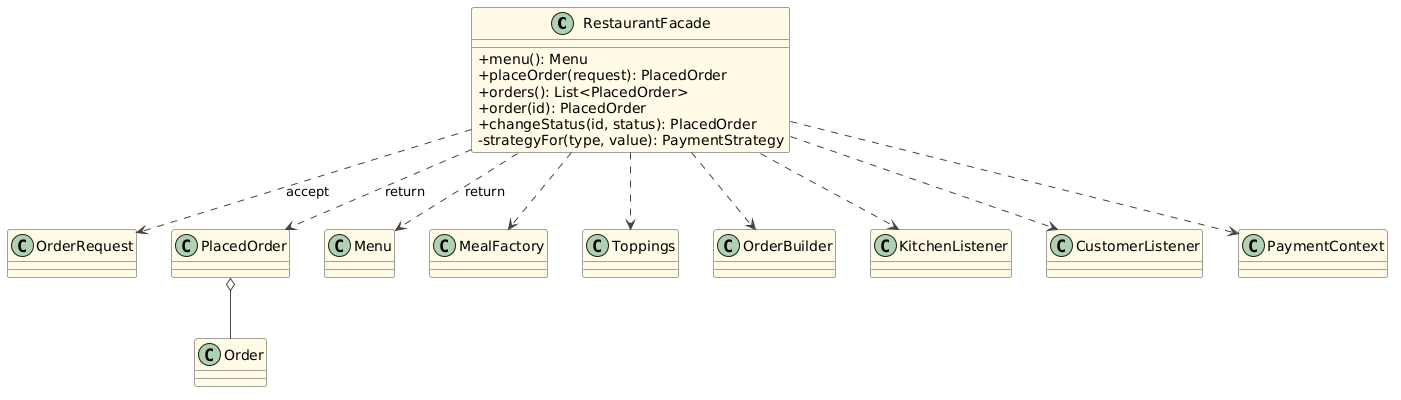

The diagram above was rendered by PlantUML. Its source (embedded in the PNG):
@startuml
skinparam classAttributeIconSize 0
skinparam shadowing false
skinparam backgroundColor white
skinparam class {
  BackgroundColor #FFFBE6
  BorderColor #444444
  ArrowColor #444444
}

class RestaurantFacade {
  +menu(): Menu
  +placeOrder(request): PlacedOrder
  +orders(): List<PlacedOrder>
  +order(id): PlacedOrder
  +changeStatus(id, status): PlacedOrder
  -strategyFor(type, value): PaymentStrategy
}

class OrderRequest
class PlacedOrder
class Menu

class MealFactory
class Toppings
class OrderBuilder
class Order
class KitchenListener
class CustomerListener
class PaymentContext

RestaurantFacade ..> OrderRequest : accept
RestaurantFacade ..> PlacedOrder : return
RestaurantFacade ..> Menu : return
PlacedOrder o-- Order

RestaurantFacade ..> MealFactory
RestaurantFacade ..> Toppings
RestaurantFacade ..> OrderBuilder
RestaurantFacade ..> KitchenListener
RestaurantFacade ..> CustomerListener
RestaurantFacade ..> PaymentContext
@enduml